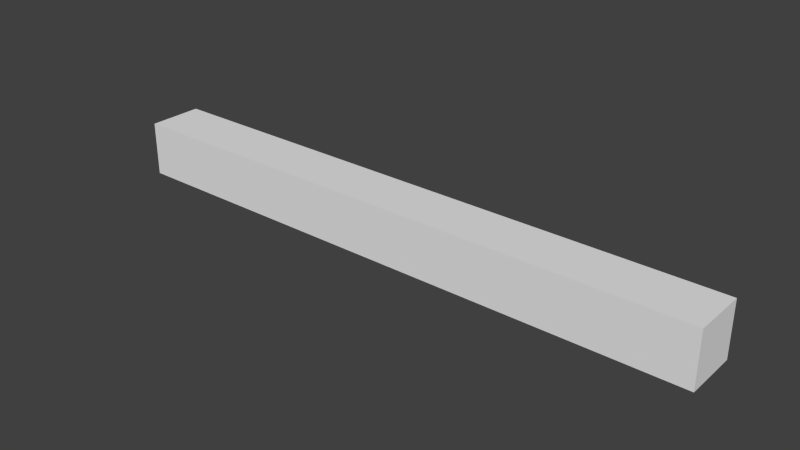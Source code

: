 # Source: short_12.blend  (saved by Blender 2.76.0; exported with 4.5.12 LTS)
import bpy
from mathutils import Matrix  # noqa: F401  (used for matrix-valued properties, if any)

bpy.ops.wm.read_factory_settings(use_empty=True)
scene = bpy.context.scene
scene.name = 'Scene'

# ---- collections
col_collection_11 = bpy.data.collections.new('Collection 11'); scene.collection.children.link(col_collection_11)

# ---- world
world_world = bpy.data.worlds.new('World'); scene.world = world_world
world_world.color = (0.05088, 0.05088, 0.05088)
world_world.use_sun_shadow = False
world_world.sun_shadow_jitter_overblur = 0.0
world_world.cycles.sampling_method = 'MANUAL'
world_world.cycles.sample_map_resolution = 256

# ---- meshes
me_cube_012 = bpy.data.meshes.new('Cube.012')
me_cube_012.from_pydata([(-11.0, -0.5, -1.0), (-11.0, -0.5, 0.0), (-11.0, 0.5, -1.0), (-11.0, 0.5, 0.0), (0.0, -0.5, -1.0), (0.0, -0.5, 0.0), (0.0, 0.5, -1.0), (0.0, 0.5, 0.0)], [], [(1, 3, 2, 0), (3, 7, 6, 2), (7, 5, 4, 6), (5, 1, 0, 4), (0, 2, 6, 4), (5, 7, 3, 1)])
me_cube_012.use_remesh_preserve_volume = False
me_cube_012.use_remesh_preserve_attributes = False
me_cube_012.use_mirror_vertex_groups = False
me_cube_012.update()

# ---- objects
ob_short_12 = bpy.data.objects.new('short_12', me_cube_012)

# ---- transforms, parenting, visibility, modifiers, constraints
ob_short_12.location = (0.0, 0.0, 0.0)
ob_short_12.lineart.crease_threshold = 0.0

# ---- collection membership
col_collection_11.objects.link(ob_short_12)

# ---- scene / render settings (as saved in the file)
scene.frame_start = 1; scene.frame_end = 250; scene.frame_set(1)
scene.render.engine = 'BLENDER_EEVEE_NEXT'
scene.render.resolution_percentage = 50
scene.render.dither_intensity = 0.0
scene.cycles.use_denoising = False
scene.cycles.samples = 10
scene.cycles.sampling_pattern = 'TABULATED_SOBOL'
scene.cycles.light_sampling_threshold = 0.0
scene.cycles.use_adaptive_sampling = False
scene.cycles.use_light_tree = False
scene.cycles.blur_glossy = 0.0
scene.cycles.pixel_filter_type = 'GAUSSIAN'
scene.cycles.sample_clamp_indirect = 0.0
scene.view_settings.view_transform = 'Standard'
bpy.context.view_layer.update()

# ---- added for rendering (the .blend has no active camera and no usable light): camera, sun
cam_auto = bpy.data.cameras.new('AutoCamera')
cam_auto.lens = 50.0
cam_auto.sensor_width = 36.0
cam_auto.clip_end = 1000.0
ob_auto_camera = bpy.data.objects.new('AutoCamera', cam_auto)
scene.collection.objects.link(ob_auto_camera)
ob_auto_camera.location = (4.76124, -12.3135, 7.70899)
ob_auto_camera.rotation_euler = (1.09748, -7.21219e-08, 0.694738)
scene.camera = ob_auto_camera
light_auto_sun = bpy.data.lights.new('AutoSun', 'SUN')
light_auto_sun.energy = 3.0
light_auto_sun.angle = 0.0523599
ob_auto_sun = bpy.data.objects.new('AutoSun', light_auto_sun)
scene.collection.objects.link(ob_auto_sun)
ob_auto_sun.rotation_euler = (0.872665, 0.174533, 0.523599)
bpy.context.view_layer.update()
